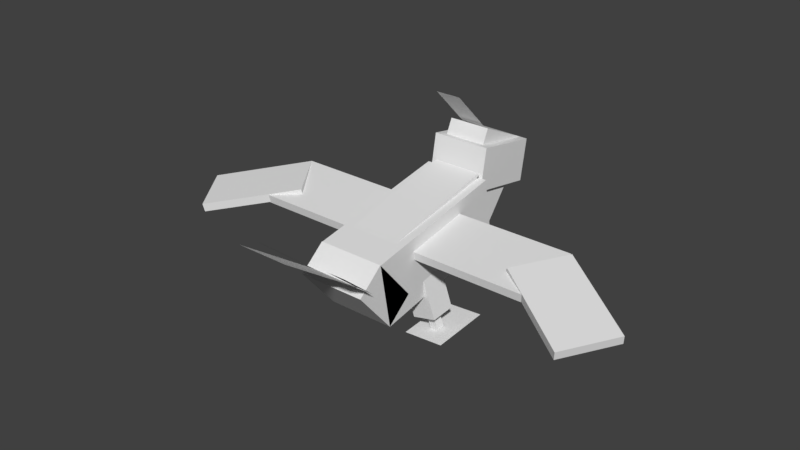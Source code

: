 # Source: Talonflame.blend  (saved by Blender 2.77.0; exported with 4.5.12 LTS)
import bpy
from mathutils import Matrix  # noqa: F401  (used for matrix-valued properties, if any)

bpy.ops.wm.read_factory_settings(use_empty=True)
scene = bpy.context.scene
scene.name = 'Scene'

# ---- collections
col_collection_1 = bpy.data.collections.new('Collection 1'); scene.collection.children.link(col_collection_1)

# ---- world
world_world = bpy.data.worlds.new('World'); scene.world = world_world
world_world.color = (0.05088, 0.05088, 0.05088)
world_world.use_sun_shadow = False
world_world.sun_shadow_jitter_overblur = 0.0
world_world.cycles.sampling_method = 'MANUAL'

# ---- meshes
me_body = bpy.data.meshes.new('Body')
me_body.from_pydata([(0.25, -0.1485, -0.5974), (-0.25, -0.1485, -0.5974), (-0.25, 0.3439, -0.5105), (0.25, 0.3439, -0.5105), (-0.25, -0.3439, 0.5105), (0.25, -0.3439, 0.5105), (0.25, 0.1485, 0.5974), (-0.25, 0.1485, 0.5974)], [], [(0, 1, 2, 3), (4, 5, 6, 7), (3, 2, 7, 6), (5, 4, 1, 0), (5, 0, 3, 6), (1, 4, 7, 2)])
_uv = me_body.uv_layers.new(name='UVMap')
_uv.uv.foreach_set('vector', [0.6875, 0.5938, 0.75, 0.5938, 0.75, 0.7188, 0.6875, 0.7188, 0.8906, 0.5938, 0.9531, 0.5938, 0.9531, 0.7188, 0.8906, 0.7188, 0.6875, 0.7188, 0.75, 0.7188, 0.75, 1.0, 0.6875, 1.0, 0.75, 0.7188, 0.8125, 0.7188, 0.8125, 1.0, 0.75, 1.0, 0.5469, 0.5938, 0.6875, 0.5938, 0.6875, 0.7188, 0.5469, 0.7188, 0.75, 0.5938, 0.8906, 0.5938, 0.8906, 0.7188, 0.75, 0.7188])
me_body.use_remesh_preserve_volume = False
me_body.use_remesh_preserve_attributes = False
me_body.use_mirror_vertex_groups = False
me_body.update()
me_winl = bpy.data.meshes.new('WinL')
me_winl.from_pydata([(0.0, 0.01264, -0.2516), (-0.9375, 0.01264, -0.2516), (-0.9375, 0.07419, -0.2408), (0.0, 0.07419, -0.2408), (-0.9375, -0.07419, 0.2408), (0.0, -0.07419, 0.2408), (0.0, -0.01264, 0.2516), (-0.9375, -0.01264, 0.2516)], [], [(0, 1, 2, 3), (4, 5, 6, 7), (3, 2, 7, 6), (5, 4, 1, 0), (5, 0, 3, 6), (1, 4, 7, 2)])
_uv = me_winl.uv_layers.new(name='UVMap')
_uv.uv.foreach_set('vector', [0.0625, 0.0, 0.1797, 0.0, 0.1797, 0.01562, 0.0625, 0.01562, 0.2422, 0.0, 0.3594, 0.0, 0.3594, 0.01562, 0.2422, 0.01562, 0.0625, 0.01562, 0.1797, 0.01562, 0.1797, 0.1406, 0.0625, 0.1406, 0.1797, 0.01562, 0.2969, 0.01562, 0.2969, 0.1406, 0.1797, 0.1406, 0.0, 0.0, 0.0625, 0.0, 0.0625, 0.01562, 0.0, 0.01562, 0.1797, 0.0, 0.2422, 0.0, 0.2422, 0.01562, 0.1797, 0.01562])
me_winl.use_remesh_preserve_volume = False
me_winl.use_remesh_preserve_attributes = False
me_winl.use_mirror_vertex_groups = False
me_winl.update()
me_shape25 = bpy.data.meshes.new('shape25')
me_shape25.from_pydata([(-0.1168, -0.01575, -0.1869), (-0.7325, -0.1738, 0.2111), (-0.7412, -0.1128, 0.2218), (-0.1255, 0.0452, -0.1762), (-0.4902, -0.2032, 0.5742), (0.1255, -0.0452, 0.1762), (0.1168, 0.01575, 0.1869), (-0.4989, -0.1423, 0.5849)], [], [(0, 1, 2, 3), (4, 5, 6, 7), (3, 2, 7, 6), (5, 4, 1, 0), (5, 0, 3, 6), (1, 4, 7, 2)])
_uv = me_shape25.uv_layers.new(name='UVMap')
_uv.uv.foreach_set('vector', [0.05469, 0.1719, 0.1484, 0.1719, 0.1484, 0.1875, 0.05469, 0.1875, 0.2031, 0.1719, 0.2969, 0.1719, 0.2969, 0.1875, 0.2031, 0.1875, 0.05469, 0.1875, 0.1484, 0.1875, 0.1484, 0.2969, 0.05469, 0.2969, 0.1484, 0.1875, 0.2422, 0.1875, 0.2422, 0.2969, 0.1484, 0.2969, 0.0, 0.1719, 0.05469, 0.1719, 0.05469, 0.1875, 0.0, 0.1875, 0.1484, 0.1719, 0.2031, 0.1719, 0.2031, 0.1875, 0.1484, 0.1875])
me_shape25.use_remesh_preserve_volume = False
me_shape25.use_remesh_preserve_attributes = False
me_shape25.use_mirror_vertex_groups = False
me_shape25.update()
me_shape30 = bpy.data.meshes.new('shape30')
me_shape30.from_pydata([(0.1875, 0.04282, -0.5021), (-0.1875, 0.04282, -0.5021), (-0.1875, 0.1651, -0.4761), (0.1875, 0.1651, -0.4761), (-0.1875, -0.1651, 0.4761), (0.1875, -0.1651, 0.4761), (0.1875, -0.04282, 0.5021), (-0.1875, -0.04282, 0.5021)], [], [(0, 1, 2, 3), (4, 5, 6, 7), (3, 2, 7, 6), (5, 4, 1, 0), (5, 0, 3, 6), (1, 4, 7, 2)])
_uv = me_shape30.uv_layers.new(name='UVMap')
_uv.uv.foreach_set('vector', [0.5312, 0.01562, 0.5781, 0.01562, 0.5781, 0.04688, 0.5312, 0.04688, 0.7031, 0.01562, 0.75, 0.01562, 0.75, 0.04688, 0.7031, 0.04688, 0.5312, 0.04688, 0.5781, 0.04688, 0.5781, 0.2969, 0.5312, 0.2969, 0.5781, 0.04688, 0.625, 0.04688, 0.625, 0.2969, 0.5781, 0.2969, 0.4062, 0.01562, 0.5312, 0.01562, 0.5312, 0.04688, 0.4062, 0.04688, 0.5781, 0.01562, 0.7031, 0.01562, 0.7031, 0.04688, 0.5781, 0.04688])
me_shape30.use_remesh_preserve_volume = False
me_shape30.use_remesh_preserve_attributes = False
me_shape30.use_mirror_vertex_groups = False
me_shape30.update()
me_shape7 = bpy.data.meshes.new('shape7')
me_shape7.from_pydata([(0.25, 0.08722, 0.2364), (-0.25, 0.08722, 0.2364), (-0.25, -0.2479, -0.04485), (0.25, -0.2479, -0.04485), (-0.25, 0.2479, 0.04485), (0.25, 0.2479, 0.04485), (0.25, -0.08722, -0.2364), (-0.25, -0.08722, -0.2364)], [], [(0, 1, 2, 3), (4, 5, 6, 7), (3, 2, 7, 6), (5, 4, 1, 0), (5, 0, 3, 6), (1, 4, 7, 2)])
_uv = me_shape7.uv_layers.new(name='UVMap')
_uv.uv.foreach_set('vector', [0.03125, 0.8281, 0.09375, 0.8281, 0.09375, 0.9375, 0.03125, 0.9375, 0.125, 0.8281, 0.1875, 0.8281, 0.1875, 0.9375, 0.125, 0.9375, 0.03125, 0.9375, 0.09375, 0.9375, 0.09375, 1.0, 0.03125, 1.0, 0.09375, 0.9375, 0.1562, 0.9375, 0.1562, 1.0, 0.09375, 1.0, 0.0, 0.8281, 0.03125, 0.8281, 0.03125, 0.9375, 0.0, 0.9375, 0.09375, 0.8281, 0.125, 0.8281, 0.125, 0.9375, 0.09375, 0.9375])
me_shape7.use_remesh_preserve_volume = False
me_shape7.use_remesh_preserve_attributes = False
me_shape7.use_mirror_vertex_groups = False
me_shape7.update()
me_shape13 = bpy.data.meshes.new('shape13')
me_shape13.from_pydata([(0.1875, 0.2151, 0.3072), (-0.1875, 0.2151, 0.3072), (-0.1875, -0.2151, -0.3072), (0.1875, -0.2151, -0.3072)], [], [(1, 0, 3, 2)])
_uv = me_shape13.uv_layers.new(name='UVMap')
_uv.uv.foreach_set('vector', [0.2422, 0.5781, 0.2891, 0.5781, 0.2891, 0.7656, 0.2422, 0.7656])
me_shape13.use_remesh_preserve_volume = False
me_shape13.use_remesh_preserve_attributes = False
me_shape13.use_mirror_vertex_groups = False
me_shape13.update()
me_shape14 = bpy.data.meshes.new('shape14')
me_shape14.from_pydata([(0.3872, 0.1387, 0.1649), (0.2641, 0.1512, 0.1826), (0.1884, -0.1263, -0.1471), (0.3116, -0.1387, -0.1649), (-0.2641, 0.1387, 0.1649), (-0.3872, 0.1263, 0.1471), (-0.3116, -0.1512, -0.1826), (-0.1884, -0.1387, -0.1649)], [], [(1, 0, 3, 2), (5, 4, 7, 6)])
_uv = me_shape14.uv_layers.new(name='UVMap')
_uv.uv.foreach_set('vector', [0.1719, 0.5781, 0.1875, 0.5781, 0.1875, 0.6875, 0.1719, 0.6875, 0.1719, 0.5781, 0.1875, 0.5781, 0.1875, 0.6875, 0.1719, 0.6875])
me_shape14.use_remesh_preserve_volume = False
me_shape14.use_remesh_preserve_attributes = False
me_shape14.use_mirror_vertex_groups = False
me_shape14.update()
me_neck = bpy.data.meshes.new('Neck')
me_neck.from_pydata([(0.1875, -0.3124, 0.006163), (-0.1875, -0.3124, 0.006163), (-0.1875, 0.08157, -0.3017), (0.1875, 0.08157, -0.3017), (-0.1875, -0.08157, 0.3017), (0.1875, -0.08157, 0.3017), (0.1875, 0.3124, -0.006163), (-0.1875, 0.3124, -0.006163)], [], [(0, 1, 2, 3), (4, 5, 6, 7), (3, 2, 7, 6), (5, 4, 1, 0), (5, 0, 3, 6), (1, 4, 7, 2)])
_uv = me_neck.uv_layers.new(name='UVMap')
_uv.uv.foreach_set('vector', [0.8125, 0.2344, 0.8594, 0.2344, 0.8594, 0.3594, 0.8125, 0.3594, 0.9062, 0.2344, 0.9531, 0.2344, 0.9531, 0.3594, 0.9062, 0.3594, 0.8125, 0.3594, 0.8594, 0.3594, 0.8594, 0.4531, 0.8125, 0.4531, 0.8594, 0.3594, 0.9062, 0.3594, 0.9062, 0.4531, 0.8594, 0.4531, 0.7656, 0.2344, 0.8125, 0.2344, 0.8125, 0.3594, 0.7656, 0.3594, 0.8594, 0.2344, 0.9062, 0.2344, 0.9062, 0.3594, 0.8594, 0.3594])
me_neck.use_remesh_preserve_volume = False
me_neck.use_remesh_preserve_attributes = False
me_neck.use_mirror_vertex_groups = False
me_neck.update()
me_head = bpy.data.meshes.new('Head')
me_head.from_pydata([(0.2188, -0.1679, -0.2654), (-0.2188, -0.1679, -0.2654), (-0.2188, 0.1398, -0.3197), (0.2188, 0.1398, -0.3197), (-0.2188, -0.08109, 0.227), (0.2188, -0.08109, 0.227), (0.2188, 0.2267, 0.1727), (-0.2188, 0.2267, 0.1727)], [], [(0, 1, 2, 3), (4, 5, 6, 7), (3, 2, 7, 6), (5, 4, 1, 0), (5, 0, 3, 6), (1, 4, 7, 2)])
_uv = me_head.uv_layers.new(name='UVMap')
_uv.uv.foreach_set('vector', [0.8281, 0.0, 0.8828, 0.0, 0.8828, 0.07812, 0.8281, 0.07812, 0.9453, 0.0, 1.0, 0.0, 1.0, 0.07812, 0.9453, 0.07812, 0.8281, 0.07812, 0.8828, 0.07812, 0.8828, 0.2031, 0.8281, 0.2031, 0.8828, 0.07812, 0.9375, 0.07812, 0.9375, 0.2031, 0.8828, 0.2031, 0.7656, 0.0, 0.8281, 0.0, 0.8281, 0.07812, 0.7656, 0.07812, 0.8828, 0.0, 0.9453, 0.0, 0.9453, 0.07812, 0.8828, 0.07812])
me_head.use_remesh_preserve_volume = False
me_head.use_remesh_preserve_attributes = False
me_head.use_mirror_vertex_groups = False
me_head.update()
me_shape10 = bpy.data.meshes.new('shape10')
me_shape10.from_pydata([(0.1562, -0.1774, -0.1586), (-0.1562, -0.1774, -0.1586), (-0.1562, -0.007481, -0.2379), (0.1562, -0.007481, -0.2379), (-0.1562, 0.007482, 0.2379), (0.1562, 0.007482, 0.2379), (0.1562, 0.1774, 0.1586), (-0.1562, 0.1774, 0.1586)], [], [(0, 1, 2, 3), (4, 5, 6, 7), (3, 2, 7, 6), (5, 4, 1, 0), (5, 0, 3, 6), (1, 4, 7, 2)])
_uv = me_shape10.uv_layers.new(name='UVMap')
_uv.uv.foreach_set('vector', [0.5078, 0.8438, 0.5469, 0.8438, 0.5469, 0.8906, 0.5078, 0.8906, 0.6016, 0.8438, 0.6406, 0.8438, 0.6406, 0.8906, 0.6016, 0.8906, 0.5078, 0.8906, 0.5469, 0.8906, 0.5469, 1.0, 0.5078, 1.0, 0.5469, 0.8906, 0.5859, 0.8906, 0.5859, 1.0, 0.5469, 1.0, 0.4531, 0.8438, 0.5078, 0.8438, 0.5078, 0.8906, 0.4531, 0.8906, 0.5469, 0.8438, 0.6016, 0.8438, 0.6016, 0.8906, 0.5469, 0.8906])
me_shape10.use_remesh_preserve_volume = False
me_shape10.use_remesh_preserve_attributes = False
me_shape10.use_mirror_vertex_groups = False
me_shape10.update()
me_shape29 = bpy.data.meshes.new('shape29')
me_shape29.from_pydata([(0.09375, -0.1547, -0.1547), (-0.09375, -0.1547, -0.1547), (-0.09375, 0.1547, 0.1547), (0.09375, 0.1547, 0.1547)], [], [(3, 2, 1, 0)])
_uv = me_shape29.uv_layers.new(name='UVMap')
_uv.uv.foreach_set('vector', [0.07812, 0.5781, 0.1016, 0.5781, 0.1016, 0.6875, 0.07812, 0.6875])
me_shape29.use_remesh_preserve_volume = False
me_shape29.use_remesh_preserve_attributes = False
me_shape29.use_mirror_vertex_groups = False
me_shape29.update()
me_shape6 = bpy.data.meshes.new('shape6')
me_shape6.from_pydata([(0.09375, -0.08956, -0.09263), (-0.09375, -0.08956, -0.09263), (-0.09375, -0.03544, -0.1239), (0.09375, -0.03544, -0.1239), (-0.09375, 0.03544, 0.1239), (0.09375, 0.03544, 0.1239), (0.09375, 0.08956, 0.09263), (-0.09375, 0.08956, 0.09263)], [], [(0, 1, 2, 3), (4, 5, 6, 7), (3, 2, 7, 6), (5, 4, 1, 0), (5, 0, 3, 6), (1, 4, 7, 2)])
_uv = me_shape6.uv_layers.new(name='UVMap')
_uv.uv.foreach_set('vector', [0.2656, 0.9219, 0.2891, 0.9219, 0.2891, 0.9375, 0.2656, 0.9375, 0.3203, 0.9219, 0.3438, 0.9219, 0.3438, 0.9375, 0.3203, 0.9375, 0.2656, 0.9375, 0.2891, 0.9375, 0.2891, 1.0, 0.2656, 1.0, 0.2891, 0.9375, 0.3125, 0.9375, 0.3125, 1.0, 0.2891, 1.0, 0.2344, 0.9219, 0.2656, 0.9219, 0.2656, 0.9375, 0.2344, 0.9375, 0.2891, 0.9219, 0.3203, 0.9219, 0.3203, 0.9375, 0.2891, 0.9375])
me_shape6.use_remesh_preserve_volume = False
me_shape6.use_remesh_preserve_attributes = False
me_shape6.use_mirror_vertex_groups = False
me_shape6.update()
me_shape9 = bpy.data.meshes.new('shape9')
me_shape9.from_pydata([(0.0625, -0.05831, -0.0385), (-0.0625, -0.05831, -0.0385), (-0.0625, -0.004186, -0.06975), (0.0625, -0.004186, -0.06975), (-0.0625, 0.004186, 0.06975), (0.0625, 0.004186, 0.06975), (0.0625, 0.05831, 0.0385), (-0.0625, 0.05831, 0.0385)], [], [(0, 1, 2, 3), (4, 5, 6, 7), (3, 2, 7, 6), (5, 4, 1, 0), (5, 0, 3, 6), (1, 4, 7, 2)])
_uv = me_shape9.uv_layers.new(name='UVMap')
_uv.uv.foreach_set('vector', [0.3672, 0.9219, 0.3828, 0.9219, 0.3828, 0.9375, 0.3672, 0.9375, 0.3984, 0.9219, 0.4141, 0.9219, 0.4141, 0.9375, 0.3984, 0.9375, 0.3672, 0.9375, 0.3828, 0.9375, 0.3828, 0.9688, 0.3672, 0.9688, 0.3828, 0.9375, 0.3984, 0.9375, 0.3984, 0.9688, 0.3828, 0.9688, 0.3516, 0.9219, 0.3672, 0.9219, 0.3672, 0.9375, 0.3516, 0.9375, 0.3828, 0.9219, 0.3984, 0.9219, 0.3984, 0.9375, 0.3828, 0.9375])
me_shape9.use_remesh_preserve_volume = False
me_shape9.use_remesh_preserve_attributes = False
me_shape9.use_mirror_vertex_groups = False
me_shape9.update()
me_legl = bpy.data.meshes.new('LegL')
me_legl.from_pydata([(0.04815, -0.1659, -0.1103), (-0.133, -0.1181, -0.1018), (-0.05238, 0.1828, -0.07643), (0.1287, 0.135, -0.08486), (-0.1287, -0.135, 0.08486), (0.05238, -0.1828, 0.07643), (0.133, 0.1181, 0.1018), (-0.04815, 0.1659, 0.1103)], [], [(0, 1, 2, 3), (4, 5, 6, 7), (3, 2, 7, 6), (5, 4, 1, 0), (5, 0, 3, 6), (1, 4, 7, 2)])
_uv = me_legl.uv_layers.new(name='UVMap')
_uv.uv.foreach_set('vector', [0.3359, 0.25, 0.3594, 0.25, 0.3594, 0.3281, 0.3359, 0.3281, 0.3828, 0.25, 0.4062, 0.25, 0.4062, 0.3281, 0.3828, 0.3281, 0.3359, 0.3281, 0.3594, 0.3281, 0.3594, 0.375, 0.3359, 0.375, 0.3594, 0.3281, 0.3828, 0.3281, 0.3828, 0.375, 0.3594, 0.375, 0.3125, 0.25, 0.3359, 0.25, 0.3359, 0.3281, 0.3125, 0.3281, 0.3594, 0.25, 0.3828, 0.25, 0.3828, 0.3281, 0.3594, 0.3281])
me_legl.use_remesh_preserve_volume = False
me_legl.use_remesh_preserve_attributes = False
me_legl.use_mirror_vertex_groups = False
me_legl.update()
me_shape18 = bpy.data.meshes.new('shape18')
me_shape18.from_pydata([(-0.002749, -0.1255, -0.04268), (-0.06312, -0.1096, -0.03987), (0.001339, 0.1311, -0.01955), (0.06171, 0.1152, -0.02236), (-0.06171, -0.1152, 0.02236), (-0.001339, -0.1311, 0.01955), (0.06312, 0.1096, 0.03987), (0.002749, 0.1255, 0.04268)], [], [(0, 1, 2, 3), (4, 5, 6, 7), (3, 2, 7, 6), (5, 4, 1, 0), (5, 0, 3, 6), (1, 4, 7, 2)])
_uv = me_shape18.uv_layers.new(name='UVMap')
_uv.uv.foreach_set('vector', [0.007813, 0.6875, 0.01562, 0.6875, 0.01562, 0.75, 0.007813, 0.75, 0.02344, 0.6875, 0.03125, 0.6875, 0.03125, 0.75, 0.02344, 0.75, 0.007813, 0.75, 0.01562, 0.75, 0.01562, 0.7656, 0.007813, 0.7656, 0.01562, 0.75, 0.02344, 0.75, 0.02344, 0.7656, 0.01562, 0.7656, 0.0, 0.6875, 0.007813, 0.6875, 0.007813, 0.75, 0.0, 0.75, 0.01562, 0.6875, 0.02344, 0.6875, 0.02344, 0.75, 0.01562, 0.75])
me_shape18.use_remesh_preserve_volume = False
me_shape18.use_remesh_preserve_attributes = False
me_shape18.use_mirror_vertex_groups = False
me_shape18.update()
me_shape22 = bpy.data.meshes.new('shape22')
me_shape22.from_pydata([(0.1507, 0.006607, -0.2225), (-0.1606, 0.0328, -0.2131), (-0.1507, -0.006607, 0.2225), (0.1606, -0.0328, 0.2131)], [], [(3, 2, 1, 0)])
_uv = me_shape22.uv_layers.new(name='UVMap')
_uv.uv.foreach_set('vector', [0.09375, 0.4219, 0.1328, 0.4219, 0.1328, 0.5312, 0.09375, 0.5312])
me_shape22.use_remesh_preserve_volume = False
me_shape22.use_remesh_preserve_attributes = False
me_shape22.use_mirror_vertex_groups = False
me_shape22.update()
me_legr = bpy.data.meshes.new('LegR')
me_legr.from_pydata([(0.133, -0.1181, -0.1018), (-0.04815, -0.1659, -0.1103), (-0.1287, 0.135, -0.08486), (0.05238, 0.1828, -0.07643), (-0.05238, -0.1828, 0.07643), (0.1287, -0.135, 0.08486), (0.04815, 0.1659, 0.1103), (-0.133, 0.1181, 0.1018)], [], [(0, 1, 2, 3), (4, 5, 6, 7), (3, 2, 7, 6), (5, 4, 1, 0), (5, 0, 3, 6), (1, 4, 7, 2)])
_uv = me_legr.uv_layers.new(name='UVMap')
_uv.uv.foreach_set('vector', [0.3359, 0.25, 0.3594, 0.25, 0.3594, 0.3281, 0.3359, 0.3281, 0.3828, 0.25, 0.4062, 0.25, 0.4062, 0.3281, 0.3828, 0.3281, 0.3359, 0.3281, 0.3594, 0.3281, 0.3594, 0.375, 0.3359, 0.375, 0.3594, 0.3281, 0.3828, 0.3281, 0.3828, 0.375, 0.3594, 0.375, 0.3125, 0.25, 0.3359, 0.25, 0.3359, 0.3281, 0.3125, 0.3281, 0.3594, 0.25, 0.3828, 0.25, 0.3828, 0.3281, 0.3594, 0.3281])
me_legr.use_remesh_preserve_volume = False
me_legr.use_remesh_preserve_attributes = False
me_legr.use_mirror_vertex_groups = False
me_legr.update()
me_shape18_001 = bpy.data.meshes.new('shape18.001')
me_shape18_001.from_pydata([(0.06312, -0.1096, -0.03987), (0.002749, -0.1255, -0.04268), (-0.06171, 0.1152, -0.02236), (-0.001339, 0.1311, -0.01955), (0.001339, -0.1311, 0.01955), (0.06171, -0.1152, 0.02236), (-0.002749, 0.1255, 0.04268), (-0.06312, 0.1096, 0.03987)], [], [(0, 1, 2, 3), (4, 5, 6, 7), (3, 2, 7, 6), (5, 4, 1, 0), (5, 0, 3, 6), (1, 4, 7, 2)])
_uv = me_shape18_001.uv_layers.new(name='UVMap')
_uv.uv.foreach_set('vector', [0.007813, 0.6875, 0.01562, 0.6875, 0.01562, 0.75, 0.007813, 0.75, 0.02344, 0.6875, 0.03125, 0.6875, 0.03125, 0.75, 0.02344, 0.75, 0.007813, 0.75, 0.01562, 0.75, 0.01562, 0.7656, 0.007813, 0.7656, 0.01562, 0.75, 0.02344, 0.75, 0.02344, 0.7656, 0.01562, 0.7656, 0.0, 0.6875, 0.007813, 0.6875, 0.007813, 0.75, 0.0, 0.75, 0.01562, 0.6875, 0.02344, 0.6875, 0.02344, 0.75, 0.01562, 0.75])
me_shape18_001.use_remesh_preserve_volume = False
me_shape18_001.use_remesh_preserve_attributes = False
me_shape18_001.use_mirror_vertex_groups = False
me_shape18_001.update()
me_shape22_001 = bpy.data.meshes.new('shape22.001')
me_shape22_001.from_pydata([(0.1606, 0.0328, -0.2131), (-0.1507, 0.006606, -0.2225), (-0.1606, -0.0328, 0.2131), (0.1507, -0.006606, 0.2225)], [], [(3, 2, 1, 0)])
_uv = me_shape22_001.uv_layers.new(name='UVMap')
_uv.uv.foreach_set('vector', [0.09375, 0.4219, 0.1328, 0.4219, 0.1328, 0.5312, 0.09375, 0.5312])
me_shape22_001.use_remesh_preserve_volume = False
me_shape22_001.use_remesh_preserve_attributes = False
me_shape22_001.use_mirror_vertex_groups = False
me_shape22_001.update()
me_wingr = bpy.data.meshes.new('WingR')
me_wingr.from_pydata([(0.9375, 0.01264, -0.2516), (0.0, 0.01264, -0.2516), (0.0, 0.07419, -0.2408), (0.9375, 0.07419, -0.2408), (0.0, -0.07419, 0.2408), (0.9375, -0.07419, 0.2408), (0.9375, -0.01264, 0.2516), (0.0, -0.01264, 0.2516)], [], [(0, 1, 2, 3), (4, 5, 6, 7), (3, 2, 7, 6), (5, 4, 1, 0), (5, 0, 3, 6), (1, 4, 7, 2)])
_uv = me_wingr.uv_layers.new(name='UVMap')
_uv.uv.foreach_set('vector', [0.0625, 0.0, 0.1797, 0.0, 0.1797, 0.01562, 0.0625, 0.01562, 0.2422, 0.0, 0.3594, 0.0, 0.3594, 0.01562, 0.2422, 0.01562, 0.0625, 0.01562, 0.1797, 0.01562, 0.1797, 0.1406, 0.0625, 0.1406, 0.1797, 0.01562, 0.2969, 0.01562, 0.2969, 0.1406, 0.1797, 0.1406, 0.0, 0.0, 0.0625, 0.0, 0.0625, 0.01562, 0.0, 0.01562, 0.1797, 0.0, 0.2422, 0.0, 0.2422, 0.01562, 0.1797, 0.01562])
me_wingr.use_remesh_preserve_volume = False
me_wingr.use_remesh_preserve_attributes = False
me_wingr.use_mirror_vertex_groups = False
me_wingr.update()
me_shape31 = bpy.data.meshes.new('shape31')
me_shape31.from_pydata([(0.1255, 0.0452, -0.1762), (0.7412, -0.1128, 0.2218), (0.7325, -0.1738, 0.2111), (0.1168, -0.01575, -0.1869), (0.4989, -0.1423, 0.5849), (-0.1168, 0.01575, 0.1869), (-0.1255, -0.0452, 0.1762), (0.4902, -0.2032, 0.5742)], [], [(0, 1, 2, 3), (4, 5, 6, 7), (3, 2, 7, 6), (5, 4, 1, 0), (5, 0, 3, 6), (1, 4, 7, 2)])
_uv = me_shape31.uv_layers.new(name='UVMap')
_uv.uv.foreach_set('vector', [0.05469, 0.1719, 0.1484, 0.1719, 0.1484, 0.1875, 0.05469, 0.1875, 0.2031, 0.1719, 0.2969, 0.1719, 0.2969, 0.1875, 0.2031, 0.1875, 0.05469, 0.1875, 0.1484, 0.1875, 0.1484, 0.2969, 0.05469, 0.2969, 0.1484, 0.1875, 0.2422, 0.1875, 0.2422, 0.2969, 0.1484, 0.2969, 0.0, 0.1719, 0.05469, 0.1719, 0.05469, 0.1875, 0.0, 0.1875, 0.1484, 0.1719, 0.2031, 0.1719, 0.2031, 0.1875, 0.1484, 0.1875])
me_shape31.use_remesh_preserve_volume = False
me_shape31.use_remesh_preserve_attributes = False
me_shape31.use_mirror_vertex_groups = False
me_shape31.update()

# ---- objects
ob_body = bpy.data.objects.new('Body', me_body)
ob_winl = bpy.data.objects.new('WinL', me_winl)
ob_shape25 = bpy.data.objects.new('shape25', me_shape25)
ob_shape30 = bpy.data.objects.new('shape30', me_shape30)
ob_shape7 = bpy.data.objects.new('shape7', me_shape7)
ob_shape13 = bpy.data.objects.new('shape13', me_shape13)
ob_shape14 = bpy.data.objects.new('shape14', me_shape14)
ob_neck = bpy.data.objects.new('Neck', me_neck)
ob_head = bpy.data.objects.new('Head', me_head)
ob_shape10 = bpy.data.objects.new('shape10', me_shape10)
ob_shape29 = bpy.data.objects.new('shape29', me_shape29)
ob_shape6 = bpy.data.objects.new('shape6', me_shape6)
ob_shape9 = bpy.data.objects.new('shape9', me_shape9)
ob_legl = bpy.data.objects.new('LegL', me_legl)
ob_shape18 = bpy.data.objects.new('shape18', me_shape18)
ob_shape22 = bpy.data.objects.new('shape22', me_shape22)
ob_legr = bpy.data.objects.new('LegR', me_legr)
ob_shape18_001 = bpy.data.objects.new('shape18.001', me_shape18_001)
ob_shape22_001 = bpy.data.objects.new('shape22.001', me_shape22_001)
ob_wingr = bpy.data.objects.new('WingR', me_wingr)
ob_shape31 = bpy.data.objects.new('shape31', me_shape31)

# ---- transforms, parenting, visibility, modifiers, constraints
ob_body.location = (-0.03125, 0.08407, 0.6026)
ob_body.rotation_euler = (1.571, -0.0, 0.0)
ob_body.lineart.crease_threshold = 0.0
ob_winl.parent = ob_body
ob_winl.matrix_parent_inverse = Matrix(((1.0, 0.0, 0.0, 0.03125), (0.0, -1.629e-07, 1.0, -0.6026), (0.0, -1.0, -1.629e-07, 0.08407), (0.0, 0.0, 0.0, 1.0)))
ob_winl.location = (-0.2188, 0.06236, 0.7257)
ob_winl.rotation_euler = (1.571, -0.0, 0.0)
ob_winl.lineart.crease_threshold = 0.0
ob_shape25.parent = ob_winl
ob_shape25.matrix_parent_inverse = Matrix(((1.0, 0.0, 0.0, 0.2188), (0.0, -1.629e-07, 1.0, -0.7257), (0.0, -1.0, -1.629e-07, 0.06236), (0.0, 0.0, 0.0, 1.0)))
ob_shape25.location = (-1.031, 0.127, 0.7547)
ob_shape25.rotation_euler = (1.571, -0.0, 0.0)
ob_shape25.lineart.crease_threshold = 0.0
ob_shape30.parent = ob_body
ob_shape30.matrix_parent_inverse = Matrix(((1.0, 0.0, 0.0, 0.03125), (0.0, -1.629e-07, 1.0, -0.6026), (0.0, -1.0, -1.629e-07, 0.08407), (0.0, 0.0, 0.0, 1.0)))
ob_shape30.location = (-0.03125, 0.1131, 0.8122)
ob_shape30.rotation_euler = (1.571, -0.0, 0.0)
ob_shape30.lineart.crease_threshold = 0.0
ob_shape7.parent = ob_body
ob_shape7.matrix_parent_inverse = Matrix(((1.0, 0.0, 0.0, 0.03125), (0.0, -1.629e-07, 1.0, -0.6026), (0.0, -1.0, -1.629e-07, 0.08407), (0.0, 0.0, 0.0, 1.0)))
ob_shape7.location = (-0.03125, -0.4713, 0.5066)
ob_shape7.rotation_euler = (1.571, -0.0, 0.0)
ob_shape7.lineart.crease_threshold = 0.0
ob_shape13.parent = ob_shape7
ob_shape13.matrix_parent_inverse = Matrix(((1.0, 0.0, 0.0, 0.03125), (0.0, -1.629e-07, 1.0, -0.5066), (0.0, -1.0, -1.629e-07, -0.4713), (0.0, 0.0, 0.0, 1.0)))
ob_shape13.location = (-0.03125, -0.967, 0.8491)
ob_shape13.rotation_euler = (1.571, -0.0, 0.0)
ob_shape13.lineart.crease_threshold = 0.0
ob_shape14.parent = ob_shape7
ob_shape14.matrix_parent_inverse = Matrix(((1.0, 0.0, 0.0, 0.03125), (0.0, -1.629e-07, 1.0, -0.5066), (0.0, -1.0, -1.629e-07, -0.4713), (0.0, 0.0, 0.0, 1.0)))
ob_shape14.location = (-0.0303, -0.8247, 0.7727)
ob_shape14.rotation_euler = (1.571, -0.0, 0.0)
ob_shape14.lineart.crease_threshold = 0.0
ob_neck.parent = ob_body
ob_neck.matrix_parent_inverse = Matrix(((1.0, 0.0, 0.0, 0.03125), (0.0, -1.629e-07, 1.0, -0.6026), (0.0, -1.0, -1.629e-07, 0.08407), (0.0, 0.0, 0.0, 1.0)))
ob_neck.location = (-0.03125, 0.6514, 0.7382)
ob_neck.rotation_euler = (1.571, -0.0, 0.0)
ob_neck.lineart.crease_threshold = 0.0
ob_head.parent = ob_neck
ob_head.matrix_parent_inverse = Matrix(((1.0, 0.0, 0.0, 0.03125), (0.0, -1.629e-07, 1.0, -0.7382), (0.0, -1.0, -1.629e-07, 0.6514), (0.0, 0.0, 0.0, 1.0)))
ob_head.location = (-0.03125, 0.8053, 0.9352)
ob_head.rotation_euler = (1.571, -0.0, 0.0)
ob_head.lineart.crease_threshold = 0.0
ob_shape10.parent = ob_head
ob_shape10.matrix_parent_inverse = Matrix(((1.0, 0.0, 0.0, 0.03125), (0.0, -1.629e-07, 1.0, -0.9352), (0.0, -1.0, -1.629e-07, 0.8053), (0.0, 0.0, 0.0, 1.0)))
ob_shape10.location = (-0.03125, 0.8871, 1.083)
ob_shape10.rotation_euler = (1.571, -0.0, 0.0)
ob_shape10.lineart.crease_threshold = 0.0
ob_shape29.parent = ob_shape10
ob_shape29.matrix_parent_inverse = Matrix(((1.0, 0.0, 0.0, 0.03125), (0.0, -1.629e-07, 1.0, -1.083), (0.0, -1.0, -1.788e-07, 0.8871), (0.0, 0.0, 0.0, 1.0)))
ob_shape29.location = (-0.03125, 0.6305, 1.388)
ob_shape29.rotation_euler = (1.571, -0.0, 0.0)
ob_shape29.lineart.crease_threshold = 0.0
ob_shape6.parent = ob_head
ob_shape6.matrix_parent_inverse = Matrix(((1.0, 0.0, 0.0, 0.03125), (0.0, -1.629e-07, 1.0, -0.9352), (0.0, -1.0, -1.629e-07, 0.8053), (0.0, 0.0, 0.0, 1.0)))
ob_shape6.location = (-0.03125, 1.092, 0.9041)
ob_shape6.rotation_euler = (1.571, -0.0, 0.0)
ob_shape6.lineart.crease_threshold = 0.0
ob_shape9.parent = ob_head
ob_shape9.matrix_parent_inverse = Matrix(((1.0, 0.0, 0.0, 0.03125), (0.0, -1.629e-07, 1.0, -0.9352), (0.0, -1.0, -1.629e-07, 0.8053), (0.0, 0.0, 0.0, 1.0)))
ob_shape9.location = (-0.03125, 1.087, 0.8344)
ob_shape9.rotation_euler = (1.571, -0.0, 0.0)
ob_shape9.lineart.crease_threshold = 0.0
ob_legl.parent = ob_body
ob_legl.matrix_parent_inverse = Matrix(((1.0, 0.0, 0.0, 0.03125), (0.0, -1.629e-07, 1.0, -0.6026), (0.0, -1.0, -1.629e-07, 0.08407), (0.0, 0.0, 0.0, 1.0)))
ob_legl.location = (-0.2225, 0.03177, 0.283)
ob_legl.rotation_euler = (1.571, -0.0, 0.0)
ob_legl.lineart.crease_threshold = 0.0
ob_shape18.parent = ob_legl
ob_shape18.matrix_parent_inverse = Matrix(((1.0, 0.0, 0.0, 0.2225), (0.0, -1.629e-07, 1.0, -0.283), (0.0, -1.0, -1.629e-07, 0.03177), (0.0, 0.0, 0.0, 1.0)))
ob_shape18.location = (-0.2628, 0.04446, 0.1325)
ob_shape18.rotation_euler = (1.571, -0.0, 0.0)
ob_shape18.lineart.crease_threshold = 0.0
ob_shape22.parent = ob_shape18
ob_shape22.matrix_parent_inverse = Matrix(((1.0, 0.0, 0.0, 0.2628), (0.0, -1.629e-07, 1.0, -0.1325), (0.0, -1.0, -1.629e-07, 0.04446), (0.0, 0.0, 0.0, 1.0)))
ob_shape22.location = (-0.293, 0.1166, 0.02116)
ob_shape22.rotation_euler = (1.571, -0.0, 0.0)
ob_shape22.lineart.crease_threshold = 0.0
ob_legr.parent = ob_body
ob_legr.matrix_parent_inverse = Matrix(((1.0, 0.0, 0.0, 0.03125), (0.0, -1.629e-07, 1.0, -0.6026), (0.0, -1.0, -1.629e-07, 0.08407), (0.0, 0.0, 0.0, 1.0)))
ob_legr.location = (0.1664, 0.02934, 0.2967)
ob_legr.rotation_euler = (1.571, -0.0, 0.0)
ob_legr.lineart.crease_threshold = 0.0
ob_shape18_001.parent = ob_legr
ob_shape18_001.matrix_parent_inverse = Matrix(((1.0, -0.0, 0.0, -0.1664), (0.0, -1.629e-07, 1.0, -0.2967), (0.0, -1.0, -1.629e-07, 0.02934), (0.0, 0.0, 0.0, 1.0)))
ob_shape18_001.location = (0.2067, 0.04204, 0.1463)
ob_shape18_001.rotation_euler = (1.571, -0.0, 0.0)
ob_shape18_001.lineart.crease_threshold = 0.0
ob_shape22_001.parent = ob_shape18_001
ob_shape22_001.matrix_parent_inverse = Matrix(((1.0, -0.0, 0.0, -0.2067), (0.0, -1.629e-07, 1.0, -0.1463), (0.0, -1.0, -1.629e-07, 0.04204), (0.0, 0.0, 0.0, 1.0)))
ob_shape22_001.location = (0.242, 0.1141, 0.03422)
ob_shape22_001.rotation_euler = (1.571, -0.0, 0.0)
ob_shape22_001.lineart.crease_threshold = 0.0
ob_wingr.parent = ob_body
ob_wingr.matrix_parent_inverse = Matrix(((1.0, 0.0, 0.0, 0.03125), (0.0, -1.629e-07, 1.0, -0.6026), (0.0, -1.0, -1.629e-07, 0.08407), (0.0, 0.0, 0.0, 1.0)))
ob_wingr.location = (0.1562, 0.06236, 0.7257)
ob_wingr.rotation_euler = (1.571, -0.0, 0.0)
ob_wingr.lineart.crease_threshold = 0.0
ob_shape31.parent = ob_wingr
ob_shape31.matrix_parent_inverse = Matrix(((1.0, -0.0, 0.0, -0.1562), (0.0, -1.629e-07, 1.0, -0.7257), (0.0, -1.0, -1.629e-07, 0.06236), (0.0, 0.0, 0.0, 1.0)))
ob_shape31.location = (0.977, 0.1271, 0.7541)
ob_shape31.rotation_euler = (1.571, -0.0, 0.0)
ob_shape31.lineart.crease_threshold = 0.0

# ---- collection membership
col_collection_1.objects.link(ob_body)
col_collection_1.objects.link(ob_winl)
col_collection_1.objects.link(ob_shape25)
col_collection_1.objects.link(ob_shape30)
col_collection_1.objects.link(ob_shape7)
col_collection_1.objects.link(ob_shape13)
col_collection_1.objects.link(ob_shape14)
col_collection_1.objects.link(ob_neck)
col_collection_1.objects.link(ob_head)
col_collection_1.objects.link(ob_shape10)
col_collection_1.objects.link(ob_shape29)
col_collection_1.objects.link(ob_shape6)
col_collection_1.objects.link(ob_shape9)
col_collection_1.objects.link(ob_legl)
col_collection_1.objects.link(ob_shape18)
col_collection_1.objects.link(ob_shape22)
col_collection_1.objects.link(ob_legr)
col_collection_1.objects.link(ob_shape18_001)
col_collection_1.objects.link(ob_shape22_001)
col_collection_1.objects.link(ob_wingr)
col_collection_1.objects.link(ob_shape31)

# ---- scene / render settings (as saved in the file)
scene.frame_start = 1; scene.frame_end = 250; scene.frame_set(1)
scene.render.engine = 'BLENDER_EEVEE_NEXT'
scene.render.resolution_percentage = 50
scene.render.dither_intensity = 0.0
scene.cycles.use_denoising = False
scene.cycles.samples = 128
scene.cycles.sampling_pattern = 'TABULATED_SOBOL'
scene.cycles.light_sampling_threshold = 0.0
scene.cycles.use_adaptive_sampling = False
scene.cycles.use_light_tree = False
scene.cycles.blur_glossy = 0.0
scene.cycles.sample_clamp_indirect = 0.0
scene.view_settings.view_transform = 'Standard'
bpy.context.view_layer.update()

# ---- added for rendering (the .blend has no active camera and no usable light): camera, sun
cam_auto = bpy.data.cameras.new('AutoCamera')
cam_auto.lens = 50.0
cam_auto.sensor_width = 36.0
cam_auto.clip_end = 1000.0
ob_auto_camera = bpy.data.objects.new('AutoCamera', cam_auto)
scene.collection.objects.link(ob_auto_camera)
ob_auto_camera.location = (4.19242, -5.0925, 4.14109)
ob_auto_camera.rotation_euler = (1.09748, -7.21219e-08, 0.694738)
scene.camera = ob_auto_camera
light_auto_sun = bpy.data.lights.new('AutoSun', 'SUN')
light_auto_sun.energy = 3.0
light_auto_sun.angle = 0.0523599
ob_auto_sun = bpy.data.objects.new('AutoSun', light_auto_sun)
scene.collection.objects.link(ob_auto_sun)
ob_auto_sun.rotation_euler = (0.872665, 0.174533, 0.523599)
bpy.context.view_layer.update()
